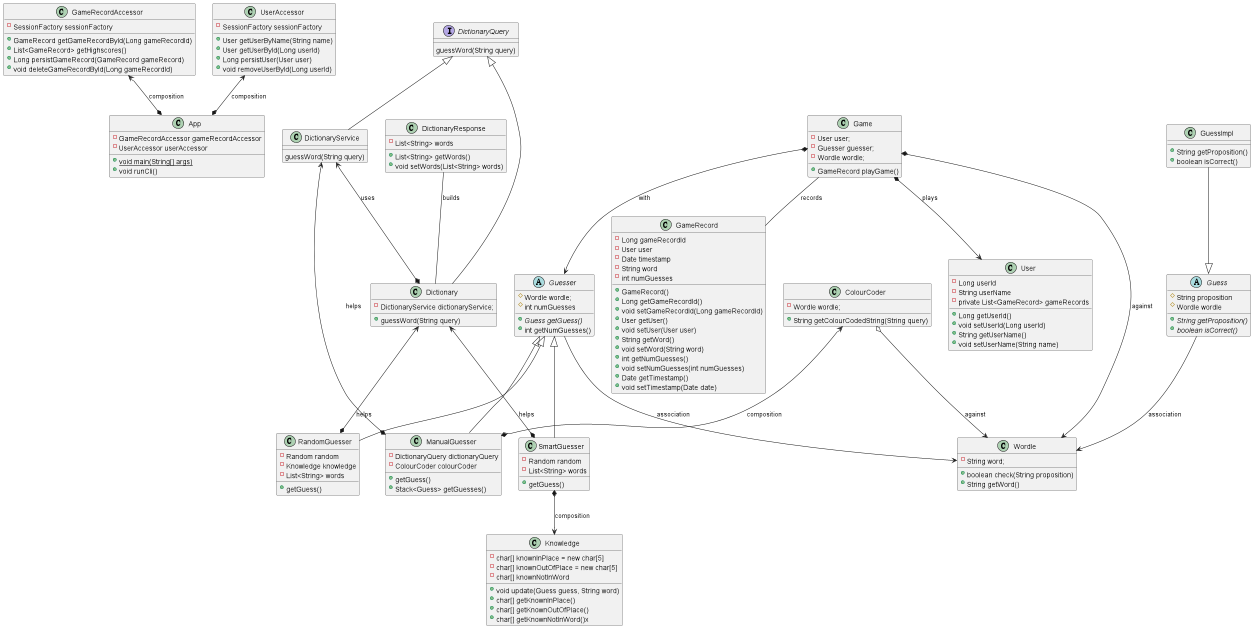

The diagram above was rendered by PlantUML. Its source (embedded in the PNG):
@startuml
'https://plantuml.com/class-diagram

GameRecordAccessor <--* App : composition
UserAccessor <--* App : composition

DictionaryQuery <|-- Dictionary
DictionaryService <--* Dictionary : uses
DictionaryQuery <|-- DictionaryService
DictionaryResponse -- Dictionary: builds

ColourCoder o--> Wordle : against
Game *--> Guesser : with
Game *--> User : plays
Game *--> Wordle : against
Game -- GameRecord: records
Guess --> Wordle : association
Guesser --> Wordle : association
GuessImpl --|> Guess

Guesser <|-- ManualGuesser
Guesser <|-- SmartGuesser
Guesser <|-- RandomGuesser
Dictionary <--* RandomGuesser: helps
Dictionary <--* SmartGuesser: helps
DictionaryService <--* ManualGuesser : helps
ColourCoder <--* ManualGuesser: composition
SmartGuesser *--> Knowledge: composition

class GameRecordAccessor {
    - SessionFactory sessionFactory
    + GameRecord getGameRecordById(Long gameRecordId)
    + List<GameRecord> getHighscores()
    + Long persistGameRecord(GameRecord gameRecord)
    + void deleteGameRecordById(Long gameRecordId)
}

class UserAccessor {
    - SessionFactory sessionFactory
    + User getUserByName(String name)
    + User getUserById(Long userId)
    + Long persistUser(User user)
    + void removeUserById(Long userId)
}

class User{
    - Long userId
    - String userName
    - private List<GameRecord> gameRecords
    + Long getUserId()
    + void setUserId(Long userId)
    + String getUserName()
    + void setUserName(String name)
}

class GameRecord {
    - Long gameRecordId
    - User user
    - Date timestamp
    - String word
    - int numGuesses
    + GameRecord()
    + Long getGameRecordId()
    + void setGameRecordId(Long gameRecordId)
    + User getUser()
    + void setUser(User user)
    + String getWord()
    + void setWord(String word)
    + int getNumGuesses()
    + void setNumGuesses(int numGuesses)
    + Date getTimestamp()
    + void setTimestamp(Date date)
}

interface DictionaryQuery{
    guessWord(String query)
}

class Dictionary {
    - DictionaryService dictionaryService;
    + guessWord(String query)
}

class DictionaryService {
    guessWord(String query)
}

class DictionaryResponse{
    -List<String> words
    +List<String> getWords()
    +void setWords(List<String> words)
 }

abstract class Guess {
    # String proposition
    # Wordle wordle
    + {abstract} String getProposition()
    + {abstract} boolean isCorrect()
}

class GuessImpl{
    + String getProposition()
    + boolean isCorrect()
}

abstract class Guesser {
    # Wordle wordle;
    # int numGuesses
    + {abstract} Guess getGuess()
    + int getNumGuesses()
}

class ManualGuesser {
    - DictionaryQuery dictionaryQuery
    - ColourCoder colourCoder
    + getGuess()
    + Stack<Guess> getGuesses()
}

class SmartGuesser {
    - Random random
    - List<String> words
    + getGuess()
}

class RandomGuesser {
    - Random random
    - Knowledge knowledge
    - List<String> words
    + getGuess()
}

class Knowledge {
    - char[] knownInPlace = new char[5]
    - char[] knownOutOfPlace = new char[5]
    - char[] knownNotInWord
    + void update(Guess guess, String word)
    + char[] getKnownInPlace()
    + char[] getKnownOutOfPlace()
    + char[] getKnownNotInWord()x
}

class App{
    - GameRecordAccessor gameRecordAccessor
    - UserAccessor userAccessor
    + {static} void main(String[] args)
    + void runCli()
}

class Game {
    - User user;
    - Guesser guesser;
    - Wordle wordle;
    + GameRecord playGame()
}

class Wordle {
    - String word;
    + boolean check(String proposition)
    + String getWord()
}

class ColourCoder{
    - Wordle wordle;
    + String getColourCodedString(String query)
}

@enduml